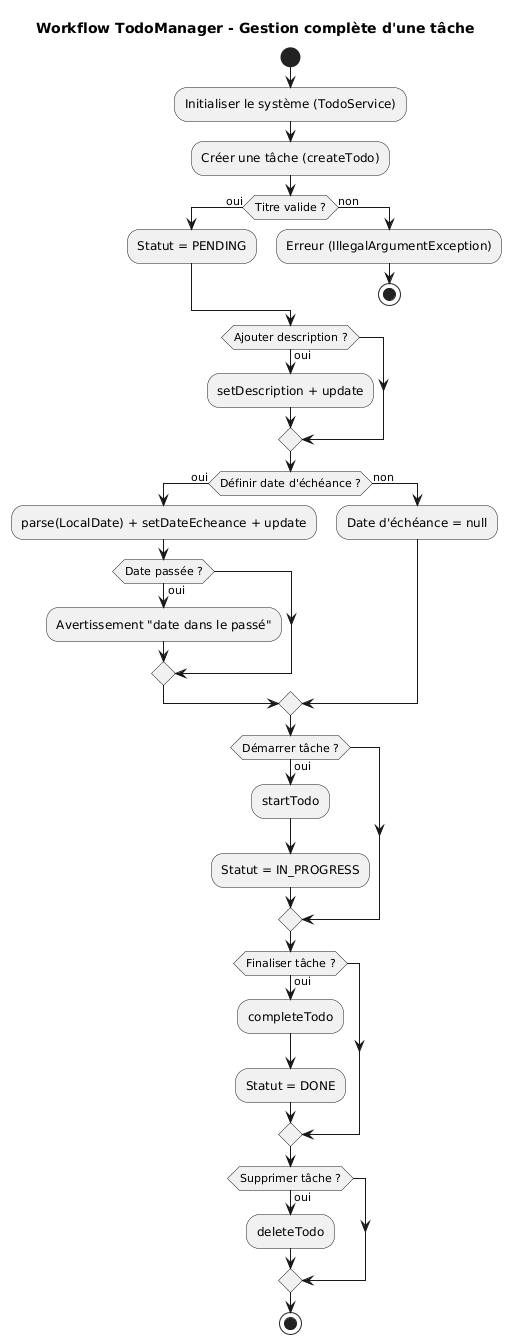

The diagram above was rendered by PlantUML. Its source (embedded in the PNG):
@startuml
title Workflow TodoManager - Gestion complète d'une tâche

start
:Initialiser le système (TodoService);
:Créer une tâche (createTodo);
if (Titre valide ?) then (oui)
  :Statut = PENDING;
else (non)
  :Erreur (IllegalArgumentException);
  stop
endif

if (Ajouter description ?) then (oui)
  :setDescription + update;
endif

if (Définir date d'échéance ?) then (oui)
  :parse(LocalDate) + setDateEcheance + update;
  if (Date passée ?) then (oui)
    :Avertissement "date dans le passé";
  endif
else (non)
  :Date d'échéance = null;
endif

if (Démarrer tâche ?) then (oui)
  :startTodo;
  :Statut = IN_PROGRESS;
endif

if (Finaliser tâche ?) then (oui)
  :completeTodo;
  :Statut = DONE;
endif

if (Supprimer tâche ?) then (oui)
  :deleteTodo;
endif

stop
@enduml